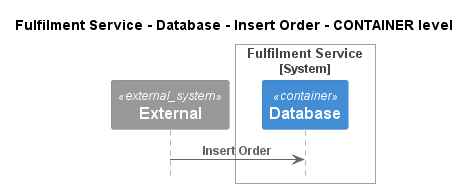

The diagram above was rendered by PlantUML. Its source (embedded in the PNG):
@startuml
!pragma layout smetana
!include ..\..\..\..\..\..\.c4s\C4_Sequence.puml

title Fulfilment Service - Database - Insert Order - CONTAINER level

System_Ext(C4InterFlow.SoftwareSystems.ExternalSystem, "External", "")

System_Boundary(ECommercePlatform.SoftwareSystems.FulfilmentService, "Fulfilment Service")
    Container(ECommercePlatform.SoftwareSystems.FulfilmentService.Containers.Database, "Database", "", "")
Boundary_End()

Rel(C4InterFlow.SoftwareSystems.ExternalSystem, ECommercePlatform.SoftwareSystems.FulfilmentService.Containers.Database, "Insert Order")


@enduml